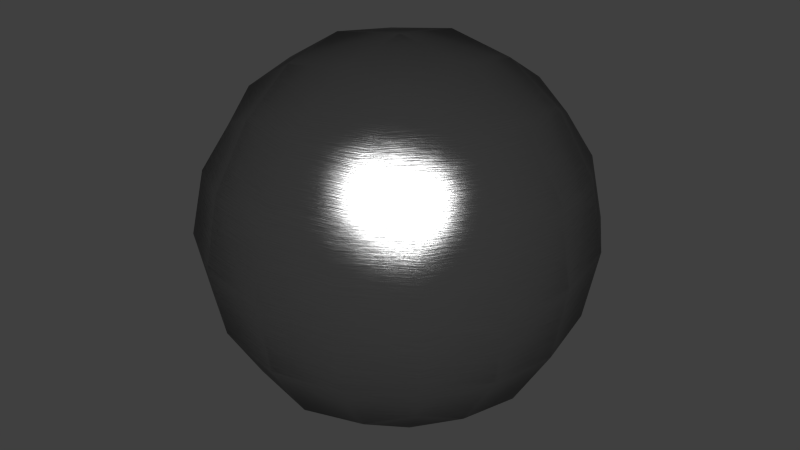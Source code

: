 # Source: 11-brushed-steel.blend  (saved by Blender 2.72.0; exported with 4.5.12 LTS)
import bpy
from mathutils import Matrix  # noqa: F401  (used for matrix-valued properties, if any)

bpy.ops.wm.read_factory_settings(use_empty=True)
scene = bpy.context.scene
scene.name = 'Scene'

# ---- collections
col_collection_1 = bpy.data.collections.new('Collection 1'); scene.collection.children.link(col_collection_1)

# ---- materials (node trees are filled in below, after node groups)
mat_bmd_brushedsteel_0011 = bpy.data.materials.new('BMD_BrushedSteel_0011')
mat_bmd_brushedsteel_0011.alpha_threshold = 0.0
mat_bmd_brushedsteel_0011.diffuse_color = (0.4, 0.4, 0.4, 1.0)
mat_bmd_brushedsteel_0011.roughness = 0.5

# ---- node groups
ng_bmd_steelshader = bpy.data.node_groups.new('BMD_SteelShader', 'ShaderNodeTree')
_s = ng_bmd_steelshader.interface.new_socket(name='Shader', in_out='OUTPUT', socket_type='NodeSocketShader')
_s = ng_bmd_steelshader.interface.new_socket(name='Color', in_out='INPUT', socket_type='NodeSocketColor')
_s.default_value = (0.8, 0.8, 0.8, 1.0)
_s = ng_bmd_steelshader.interface.new_socket(name='Blend', in_out='INPUT', socket_type='NodeSocketFloat')
_s.default_value = 0.5
_s.min_value = 0.0
_s.max_value = 1.0
_s = ng_bmd_steelshader.interface.new_socket(name='Roughness', in_out='INPUT', socket_type='NodeSocketFloat')
_s.subtype = 'FACTOR'
_s.default_value = 0.2
_s.min_value = 0.0
_s.max_value = 1.0
_s = ng_bmd_steelshader.interface.new_socket(name='Anisotropy', in_out='INPUT', socket_type='NodeSocketFloat')
_s.subtype = 'FACTOR'
_s.default_value = 0.5
_s.min_value = 0.0
_s.max_value = 1.0
_s = ng_bmd_steelshader.interface.new_socket(name='Normal', in_out='INPUT', socket_type='NodeSocketVector')
_s.min_value = -1.0
_s.max_value = 1.0
_s.hide_value = True
_s = ng_bmd_steelshader.interface.new_socket(name='Tangent', in_out='INPUT', socket_type='NodeSocketVector')
_s.min_value = -1.0
_s.max_value = 1.0
_s.hide_value = True
_N = ng_bmd_steelshader.nodes; _L = ng_bmd_steelshader.links
n0 = _N.new('ShaderNodeBsdfAnisotropic'); n0.name = 'Anisotropic BSDF'; n0.location = (257, -131)
n0.distribution = 'BECKMANN'
n0.inputs[2].default_value = 0.5
n0.inputs[3].default_value = 0.5
n1 = _N.new('ShaderNodeBsdfAnisotropic'); n1.name = 'Glossy BSDF'; n1.location = (272, 126)
n1.distribution = 'BECKMANN'
n2 = _N.new('ShaderNodeMix'); n2.name = 'Mix'; n2.location = (35, 78)
n2.data_type = 'RGBA'
n3 = _N.new('ShaderNodeMixShader'); n3.name = 'Mix Shader'; n3.location = (485, 3)
n4 = _N.new('NodeGroupOutput'); n4.name = 'Group Output'; n4.location = (685, 0)
n5 = _N.new('NodeGroupInput'); n5.name = 'Group Input'; n5.location = (-750, -114)
n6 = _N.new('ShaderNodeValToRGB'); n6.name = 'ColorRamp'; n6.location = (-284, 191)
while len(n6.color_ramp.elements) > 1: n6.color_ramp.elements.remove(n6.color_ramp.elements[-1])
n6.color_ramp.elements[0].position = 0.0; n6.color_ramp.elements[0].color = (1.0, 1.0, 1.0, 1.0)
_e = n6.color_ramp.elements.new(1.0); _e.color = (0.0, 0.0, 0.0, 1.0)
n7 = _N.new('ShaderNodeLayerWeight'); n7.name = 'Layer Weight'; n7.location = (-485, 56)
n8 = _N.new('ShaderNodeMath'); n8.name = 'Math'; n8.location = (0, 0)
n8.operation = 'POWER'
n9 = _N.new('ShaderNodeMath'); n9.name = 'Math.001'; n9.location = (0, 0)
n9.operation = 'POWER'
_L.new(n0.outputs[0], n3.inputs[2])
_L.new(n1.outputs[0], n3.inputs[1])
_L.new(n3.outputs[0], n4.inputs[0])
_L.new(n7.outputs[1], n6.inputs[0])
_L.new(n2.outputs[2], n1.inputs[0])
_L.new(n6.outputs[0], n2.inputs[7])
_L.new(n5.outputs[0], n2.inputs[6])
_L.new(n2.outputs[2], n0.inputs[0])
_L.new(n5.outputs[1], n7.inputs[0])
_L.new(n5.outputs[3], n3.inputs[0])
_L.new(n5.outputs[4], n0.inputs[4])
_L.new(n5.outputs[4], n1.inputs[4])
_L.new(n5.outputs[4], n7.inputs[1])
_L.new(n5.outputs[5], n0.inputs[5])
_L.new(n5.outputs[2], n8.inputs[0])
_L.new(n8.outputs[0], n0.inputs[1])
_L.new(n5.outputs[2], n9.inputs[0])
_L.new(n9.outputs[0], n1.inputs[1])
n4.is_active_output = True
ng_bmd_brushedtexture = bpy.data.node_groups.new('BMD_BrushedTexture', 'ShaderNodeTree')
_s = ng_bmd_brushedtexture.interface.new_socket(name='Color', in_out='OUTPUT', socket_type='NodeSocketColor')
_s.default_value = (0.0, 0.0, 0.0, 0.0)
_s = ng_bmd_brushedtexture.interface.new_socket(name='Scale', in_out='INPUT', socket_type='NodeSocketFloat')
_s.default_value = 100.0
_s.min_value = -1000.0
_s.max_value = 1000.0
_s = ng_bmd_brushedtexture.interface.new_socket(name='Detail', in_out='INPUT', socket_type='NodeSocketFloat')
_s.default_value = 2.0
_s.min_value = 0.0
_s.max_value = 16.0
_s = ng_bmd_brushedtexture.interface.new_socket(name='Distortion', in_out='INPUT', socket_type='NodeSocketFloat')
_s.min_value = -1000.0
_s.max_value = 1000.0
_N = ng_bmd_brushedtexture.nodes; _L = ng_bmd_brushedtexture.links
n0 = _N.new('NodeFrame'); n0.name = 'Top/Side Mix Factor'; n0.location = (-214, 533)
n0.label = 'Top/Side Mix Factor'
n0.width = 812
n1 = _N.new('NodeFrame'); n1.name = 'Top Texture'; n1.location = (-220, -110)
n1.label = 'Top Texture'
n1.width = 810
n2 = _N.new('NodeFrame'); n2.name = 'Side Texture'; n2.location = (-220, -527)
n2.label = 'Side Texture'
n2.width = 805
n3 = _N.new('NodeGroupOutput'); n3.name = 'Group Output'; n3.location = (1027, -56)
n4 = _N.new('ShaderNodeMix'); n4.name = 'Mix.001'; n4.location = (777, -29)
n4.data_type = 'RGBA'
n5 = _N.new('ShaderNodeMapping'); n5.name = 'Mapping.003'; n5.location = (33, -30)
n5.vector_type = 'NORMAL'
n5.inputs[2].default_value = (0.0, -1.571, 0.0)
n6 = _N.new('ShaderNodeMapping'); n6.name = 'Mapping.002'; n6.location = (30, -311)
n6.vector_type = 'NORMAL'
n6.inputs[2].default_value = (-0.0, 1.571, 0.0)
n7 = _N.new('ShaderNodeTexGradient'); n7.name = 'Gradient Texture.001'; n7.location = (423, -54)
n7.gradient_type = 'QUADRATIC'
n8 = _N.new('ShaderNodeTexGradient'); n8.name = 'Gradient Texture'; n8.location = (414, -391)
n8.gradient_type = 'QUADRATIC'
n9 = _N.new('ShaderNodeMix'); n9.name = 'Mix.002'; n9.location = (642, -197)
n9.data_type = 'RGBA'
n9.blend_type = 'ADD'
n9.inputs[0].default_value = 1.0
n10 = _N.new('ShaderNodeTexNoise'); n10.name = 'Noise Texture'; n10.location = (640, -47)
n11 = _N.new('ShaderNodeMath'); n11.name = 'Math'; n11.location = (381, -205)
n11.operation = 'MULTIPLY'
n11.inputs[1].default_value = 10.0
n12 = _N.new('ShaderNodeMapping'); n12.name = 'Mapping'; n12.location = (30, -30)
n12.inputs[3].default_value = (0.1, 0.1, 100.0)
n13 = _N.new('ShaderNodeTexNoise'); n13.name = 'Noise Texture.001'; n13.location = (635, -30)
n14 = _N.new('ShaderNodeMapping'); n14.name = 'Mapping.001'; n14.location = (30, -50)
n14.inputs[3].default_value = (0.1, 0.1, 100.0)
n15 = _N.new('ShaderNodeTexCoord'); n15.name = 'Texture Coordinate'; n15.location = (-505, -589)
n16 = _N.new('NodeGroupInput'); n16.name = 'Group Input'; n16.location = (-522, -224)
n17 = _N.new('ShaderNodeNewGeometry'); n17.name = 'Geometry'; n17.location = (-515, 145)
n5.parent = n0
n6.parent = n0
n7.parent = n0
n8.parent = n0
n9.parent = n0
n10.parent = n1
n11.parent = n1
n12.parent = n1
n13.parent = n2
n14.parent = n2
_L.new(n17.outputs[1], n12.inputs[0])
_L.new(n12.outputs[0], n10.inputs[0])
_L.new(n14.outputs[0], n13.inputs[0])
_L.new(n15.outputs[0], n14.inputs[0])
_L.new(n10.outputs[0], n4.inputs[7])
_L.new(n4.outputs[2], n3.inputs[0])
_L.new(n6.outputs[0], n8.inputs[0])
_L.new(n17.outputs[1], n6.inputs[0])
_L.new(n13.outputs[0], n4.inputs[6])
_L.new(n17.outputs[1], n5.inputs[0])
_L.new(n5.outputs[0], n7.inputs[0])
_L.new(n8.outputs[1], n9.inputs[7])
_L.new(n7.outputs[1], n9.inputs[6])
_L.new(n9.outputs[2], n4.inputs[0])
_L.new(n16.outputs[0], n13.inputs[2])
_L.new(n16.outputs[0], n11.inputs[0])
_L.new(n11.outputs[0], n10.inputs[2])
_L.new(n16.outputs[1], n10.inputs[3])
_L.new(n16.outputs[1], n13.inputs[3])
_L.new(n16.outputs[2], n10.inputs[8])
_L.new(n16.outputs[2], n13.inputs[8])
n3.is_active_output = True

# ---- material node trees
mat_bmd_brushedsteel_0011.use_nodes = True; mat_bmd_brushedsteel_0011.node_tree.nodes.clear()
_N = mat_bmd_brushedsteel_0011.node_tree.nodes; _L = mat_bmd_brushedsteel_0011.node_tree.links
n0 = _N.new('ShaderNodeGroup'); n0.name = 'Group'; n0.location = (62, 181)
n0.node_tree = ng_bmd_steelshader
n0.inputs[1].default_value = 0.5
n0.inputs[3].default_value = 0.0
n0.inputs[5].default_value = (0.0, 0.0, 0.0)
n1 = _N.new('ShaderNodeOutputMaterial'); n1.name = 'Material Output'; n1.location = (248, 88)
n2 = _N.new('ShaderNodeMath'); n2.name = 'Math'; n2.location = (-119, 83)
n2.operation = 'MULTIPLY'
n2.inputs[1].default_value = 0.2
n3 = _N.new('ShaderNodeBump'); n3.name = 'Bump'; n3.location = (-122, -71)
n3.inputs[0].default_value = 0.15
n3.inputs[1].default_value = 0.1
n3.inputs[2].default_value = 1.0
n4 = _N.new('ShaderNodeGroup'); n4.name = 'Group.001'; n4.location = (-300, 131)
n4.node_tree = ng_bmd_brushedtexture
n4.inputs[0].default_value = 100.0
n4.inputs[1].default_value = 2.0
n4.inputs[2].default_value = 0.0
_L.new(n4.outputs[0], n3.inputs[3])
_L.new(n0.outputs[0], n1.inputs[0])
_L.new(n3.outputs[0], n0.inputs[4])
_L.new(n2.outputs[0], n0.inputs[2])
_L.new(n4.outputs[0], n2.inputs[0])
_L.new(n4.outputs[0], n0.inputs[0])
n1.is_active_output = True

# ---- world
world_world = bpy.data.worlds.new('World'); scene.world = world_world
world_world.color = (0.05088, 0.05088, 0.05088)
world_world.use_sun_shadow = False
world_world.sun_shadow_jitter_overblur = 0.0
world_world.cycles.sampling_method = 'MANUAL'
world_world.cycles.sample_map_resolution = 256

# ---- meshes
me_test = bpy.data.meshes.new('Test')
me_test.from_pydata([(4.54e-08, 1.118e-07, -0.8785), (0.3507, 3.725e-08, -0.8194), (-2.235e-08, -0.3507, -0.8194), (-0.3507, 1.639e-07, -0.8194), (1.043e-07, 0.3507, -0.8194), (0.3264, 0.3264, -0.7639), (0.3264, -0.3264, -0.7639), (-0.3264, -0.3264, -0.7639), (-0.3264, 0.3264, -0.7639), (-1.136e-07, -1.648e-07, 0.8785), (0.0, 0.3507, 0.8194), (-0.3507, -4.47e-08, 0.8194), (-2.235e-07, -0.3507, 0.8194), (0.3507, -2.682e-07, 0.8194), (0.3264, 0.3264, 0.7639), (-0.3264, 0.3264, 0.7639), (-0.3264, -0.3264, 0.7639), (0.3264, -0.3264, 0.7639), (0.8785, -2.608e-07, 0.0), (0.8194, 0.3507, 0.0), (0.8194, -3.129e-07, 0.3507), (0.8194, -0.3507, 0.0), (0.8194, -1.714e-07, -0.3507), (0.7639, 0.3264, -0.3264), (0.7639, 0.3264, 0.3264), (0.7639, -0.3264, 0.3264), (0.7639, -0.3264, -0.3264), (-2.608e-07, -0.8785, 0.0), (0.3507, -0.8194, 0.0), (-3.055e-07, -0.8194, 0.3507), (-0.3507, -0.8194, 0.0), (-1.937e-07, -0.8194, -0.3507), (0.3264, -0.7639, -0.3264), (0.3264, -0.7639, 0.3264), (-0.3264, -0.7639, 0.3264), (-0.3264, -0.7639, -0.3264), (-0.8785, 1.849e-07, 0.0), (-0.8194, -0.3507, 0.0), (-0.8194, 1.341e-07, 0.3507), (-0.8194, 0.3507, 0.0), (-0.8194, 1.937e-07, -0.3507), (-0.7639, -0.3264, -0.3264), (-0.7639, -0.3264, 0.3264), (-0.7639, 0.3264, 0.3264), (-0.7639, 0.3264, -0.3264), (1.963e-07, 0.8785, 0.0), (0.3507, 0.8194, 0.0), (1.788e-07, 0.8194, -0.3507), (-0.3507, 0.8194, 0.0), (1.714e-07, 0.8194, 0.3507), (0.3264, 0.7639, 0.3264), (0.3264, 0.7639, -0.3264), (-0.3264, 0.7639, -0.3264), (-0.3264, 0.7639, 0.3264), (0.599, 0.3021, -0.599), (0.6432, -6.333e-08, -0.6432), (0.599, -0.3021, -0.599), (0.3021, 0.599, -0.599), (1.462e-07, 0.6432, -0.6432), (-0.3021, 0.599, -0.599), (0.599, 0.599, -0.3021), (0.6432, 0.6432, 0.0), (0.599, 0.599, 0.3021), (0.3021, -0.599, -0.599), (-9.872e-08, -0.6432, -0.6432), (-0.3021, -0.599, -0.599), (0.599, -0.599, -0.3021), (0.6432, -0.6432, 0.0), (0.599, -0.599, 0.3021), (-0.599, -0.3021, -0.599), (-0.6432, 1.9e-07, -0.6432), (-0.599, 0.3021, -0.599), (-0.599, -0.599, -0.3021), (-0.6432, -0.6432, 0.0), (-0.599, -0.599, 0.3021), (-0.599, 0.599, -0.3021), (-0.6432, 0.6432, 0.0), (-0.599, 0.599, 0.3021), (0.599, 0.3021, 0.599), (0.6432, -3.316e-07, 0.6432), (0.599, -0.3021, 0.599), (0.3021, 0.599, 0.599), (1.146e-07, 0.6432, 0.6432), (-0.3021, 0.599, 0.599), (0.3021, -0.599, 0.599), (-2.962e-07, -0.6432, 0.6432), (-0.3021, -0.599, 0.599), (-0.599, -0.3021, 0.599), (-0.6432, 6.333e-08, 0.6432), (-0.599, 0.3021, 0.599), (0.5093, 0.5093, -0.5093), (0.5093, -0.5093, -0.5093), (-0.5093, -0.5093, -0.5093), (-0.5093, 0.5093, -0.5093), (0.5093, 0.5093, 0.5093), (0.5093, -0.5093, 0.5093), (-0.5093, -0.5093, 0.5093), (-0.5093, 0.5093, 0.5093)], [], [(0, 4, 5, 1), (1, 5, 54, 55), (4, 58, 57, 5), (5, 57, 90, 54), (0, 1, 6, 2), (2, 6, 63, 64), (1, 55, 56, 6), (6, 56, 91, 63), (0, 2, 7, 3), (3, 7, 69, 70), (2, 64, 65, 7), (7, 65, 92, 69), (0, 3, 8, 4), (4, 8, 59, 58), (3, 70, 71, 8), (8, 71, 93, 59), (9, 13, 14, 10), (10, 14, 81, 82), (13, 79, 78, 14), (14, 78, 94, 81), (9, 10, 15, 11), (11, 15, 89, 88), (10, 82, 83, 15), (15, 83, 97, 89), (9, 11, 16, 12), (12, 16, 86, 85), (11, 88, 87, 16), (16, 87, 96, 86), (9, 12, 17, 13), (13, 17, 80, 79), (12, 85, 84, 17), (17, 84, 95, 80), (18, 22, 23, 19), (19, 23, 60, 61), (22, 55, 54, 23), (23, 54, 90, 60), (18, 19, 24, 20), (20, 24, 78, 79), (19, 61, 62, 24), (24, 62, 94, 78), (18, 20, 25, 21), (21, 25, 68, 67), (20, 79, 80, 25), (25, 80, 95, 68), (18, 21, 26, 22), (22, 26, 56, 55), (21, 67, 66, 26), (26, 66, 91, 56), (27, 31, 32, 28), (28, 32, 66, 67), (31, 64, 63, 32), (32, 63, 91, 66), (27, 28, 33, 29), (29, 33, 84, 85), (28, 67, 68, 33), (33, 68, 95, 84), (27, 29, 34, 30), (30, 34, 74, 73), (29, 85, 86, 34), (34, 86, 96, 74), (27, 30, 35, 31), (31, 35, 65, 64), (30, 73, 72, 35), (35, 72, 92, 65), (36, 40, 41, 37), (37, 41, 72, 73), (40, 70, 69, 41), (41, 69, 92, 72), (36, 37, 42, 38), (38, 42, 87, 88), (37, 73, 74, 42), (42, 74, 96, 87), (36, 38, 43, 39), (39, 43, 77, 76), (38, 88, 89, 43), (43, 89, 97, 77), (36, 39, 44, 40), (40, 44, 71, 70), (39, 76, 75, 44), (44, 75, 93, 71), (45, 49, 50, 46), (46, 50, 62, 61), (49, 82, 81, 50), (50, 81, 94, 62), (45, 46, 51, 47), (47, 51, 57, 58), (46, 61, 60, 51), (51, 60, 90, 57), (45, 47, 52, 48), (48, 52, 75, 76), (47, 58, 59, 52), (52, 59, 93, 75), (45, 48, 53, 49), (49, 53, 83, 82), (48, 76, 77, 53), (53, 77, 97, 83)])
me_test.polygons.foreach_set('use_smooth', [True] * 96)
me_test.materials.append(mat_bmd_brushedsteel_0011)
me_test.use_remesh_preserve_volume = False
me_test.use_remesh_preserve_attributes = False
me_test.use_mirror_vertex_groups = False
me_test.update()

# ---- objects
ob_test = bpy.data.objects.new('Test', me_test)

# ---- transforms, parenting, visibility, modifiers, constraints
ob_test.location = (0.0, 0.0, 0.0)
ob_test.lock_rotations_4d = False
ob_test.empty_display_type = 'ARROWS'
ob_test.lineart.crease_threshold = 0.0

# ---- collection membership
col_collection_1.objects.link(ob_test)

# ---- scene / render settings (as saved in the file)
scene.frame_start = 1; scene.frame_end = 250; scene.frame_set(1)
scene.render.engine = 'CYCLES'
scene.render.resolution_percentage = 50
scene.render.dither_intensity = 0.0
scene.cycles.use_denoising = False
scene.cycles.samples = 10
scene.cycles.sampling_pattern = 'TABULATED_SOBOL'
scene.cycles.light_sampling_threshold = 0.0
scene.cycles.use_adaptive_sampling = False
scene.cycles.use_light_tree = False
scene.cycles.blur_glossy = 0.0
scene.cycles.volume_bounces = 1
scene.cycles.pixel_filter_type = 'GAUSSIAN'
scene.cycles.sample_clamp_indirect = 0.0
scene.view_settings.view_transform = 'Standard'
bpy.context.view_layer.update()

# ---- added for rendering (the .blend has no active camera and no usable light): camera, sun
cam_auto = bpy.data.cameras.new('AutoCamera')
cam_auto.lens = 50.0
cam_auto.sensor_width = 36.0
cam_auto.clip_end = 1000.0
ob_auto_camera = bpy.data.objects.new('AutoCamera', cam_auto)
scene.collection.objects.link(ob_auto_camera)
ob_auto_camera.location = (2.81557, -3.37868, 2.25245)
ob_auto_camera.rotation_euler = (1.09748, -7.21219e-08, 0.694738)
scene.camera = ob_auto_camera
light_auto_sun = bpy.data.lights.new('AutoSun', 'SUN')
light_auto_sun.energy = 3.0
light_auto_sun.angle = 0.0523599
ob_auto_sun = bpy.data.objects.new('AutoSun', light_auto_sun)
scene.collection.objects.link(ob_auto_sun)
ob_auto_sun.rotation_euler = (0.872665, 0.174533, 0.523599)
bpy.context.view_layer.update()
